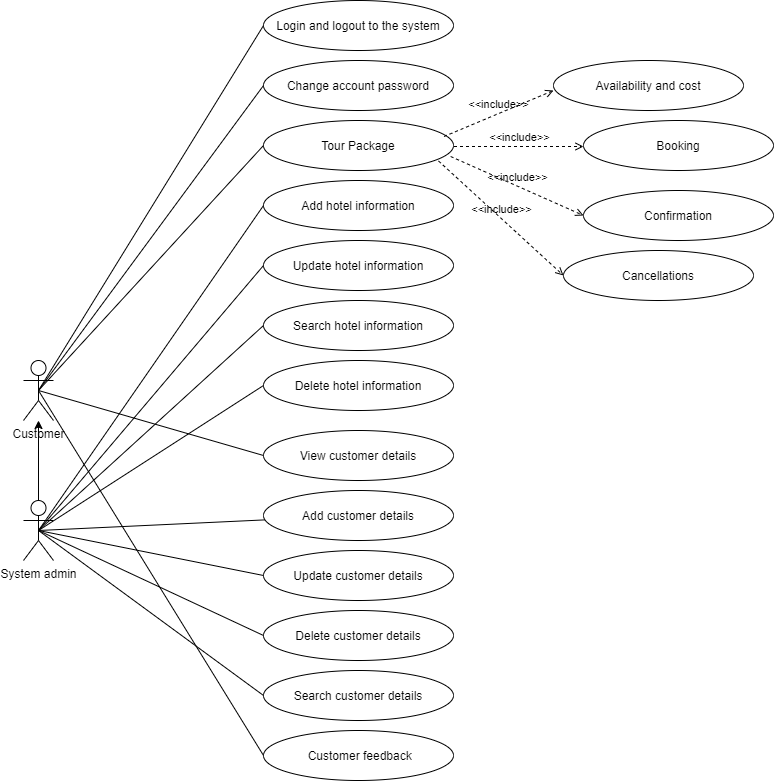

The diagram above was exported from draw.io. Its source (the exported page's mxGraphModel, read from the mxfile embedded in the PNG):
<mxGraphModel dx="1006" dy="517" grid="1" gridSize="10" guides="1" tooltips="1" connect="1" arrows="1" fold="1" page="1" pageScale="1" pageWidth="850" pageHeight="1100" math="0" shadow="0">
  <root>
    <mxCell id="0" />
    <mxCell id="1" parent="0" />
    <mxCell id="fbo5_H1PmncN6NX3aHgL-1" value="Login and logout to the system" style="ellipse;whiteSpace=wrap;html=1;" vertex="1" parent="1">
      <mxGeometry x="320" y="20" width="190" height="50" as="geometry" />
    </mxCell>
    <mxCell id="fbo5_H1PmncN6NX3aHgL-2" value="Change account password" style="ellipse;whiteSpace=wrap;html=1;" vertex="1" parent="1">
      <mxGeometry x="320" y="80" width="190" height="50" as="geometry" />
    </mxCell>
    <mxCell id="fbo5_H1PmncN6NX3aHgL-3" value="Tour Package" style="ellipse;whiteSpace=wrap;html=1;" vertex="1" parent="1">
      <mxGeometry x="320" y="140" width="190" height="50" as="geometry" />
    </mxCell>
    <mxCell id="fbo5_H1PmncN6NX3aHgL-4" value="&amp;lt;&amp;lt;include&amp;gt;&amp;gt;" style="edgeStyle=none;html=1;endArrow=open;verticalAlign=bottom;dashed=1;labelBackgroundColor=none;exitX=0.95;exitY=0.32;exitDx=0;exitDy=0;exitPerimeter=0;" edge="1" parent="1" source="fbo5_H1PmncN6NX3aHgL-3">
      <mxGeometry width="160" relative="1" as="geometry">
        <mxPoint x="510" y="150" as="sourcePoint" />
        <mxPoint x="610" y="110" as="targetPoint" />
      </mxGeometry>
    </mxCell>
    <mxCell id="fbo5_H1PmncN6NX3aHgL-5" value="Availability and cost" style="ellipse;whiteSpace=wrap;html=1;" vertex="1" parent="1">
      <mxGeometry x="610" y="80" width="190" height="50" as="geometry" />
    </mxCell>
    <mxCell id="fbo5_H1PmncN6NX3aHgL-6" value="&amp;lt;&amp;lt;include&amp;gt;&amp;gt;" style="edgeStyle=none;html=1;endArrow=open;verticalAlign=bottom;dashed=1;labelBackgroundColor=none;exitX=0.95;exitY=0.32;exitDx=0;exitDy=0;exitPerimeter=0;" edge="1" parent="1">
      <mxGeometry width="160" relative="1" as="geometry">
        <mxPoint x="510.5" y="166" as="sourcePoint" />
        <mxPoint x="640" y="166" as="targetPoint" />
      </mxGeometry>
    </mxCell>
    <mxCell id="fbo5_H1PmncN6NX3aHgL-7" value="Booking" style="ellipse;whiteSpace=wrap;html=1;" vertex="1" parent="1">
      <mxGeometry x="640" y="140" width="190" height="50" as="geometry" />
    </mxCell>
    <mxCell id="fbo5_H1PmncN6NX3aHgL-8" value="&amp;lt;&amp;lt;include&amp;gt;&amp;gt;" style="edgeStyle=none;html=1;endArrow=open;verticalAlign=bottom;dashed=1;labelBackgroundColor=none;exitX=0.985;exitY=0.72;exitDx=0;exitDy=0;exitPerimeter=0;entryX=0;entryY=0.5;entryDx=0;entryDy=0;" edge="1" parent="1" source="fbo5_H1PmncN6NX3aHgL-3" target="fbo5_H1PmncN6NX3aHgL-9">
      <mxGeometry width="160" relative="1" as="geometry">
        <mxPoint x="520.5" y="176" as="sourcePoint" />
        <mxPoint x="640" y="210" as="targetPoint" />
      </mxGeometry>
    </mxCell>
    <mxCell id="fbo5_H1PmncN6NX3aHgL-9" value="Confirmation" style="ellipse;whiteSpace=wrap;html=1;" vertex="1" parent="1">
      <mxGeometry x="640" y="210" width="190" height="50" as="geometry" />
    </mxCell>
    <mxCell id="fbo5_H1PmncN6NX3aHgL-10" value="&amp;lt;&amp;lt;include&amp;gt;&amp;gt;" style="edgeStyle=none;html=1;endArrow=open;verticalAlign=bottom;dashed=1;labelBackgroundColor=none;exitX=0.921;exitY=0.809;exitDx=0;exitDy=0;exitPerimeter=0;entryX=0;entryY=0.5;entryDx=0;entryDy=0;" edge="1" parent="1" source="fbo5_H1PmncN6NX3aHgL-3" target="fbo5_H1PmncN6NX3aHgL-11">
      <mxGeometry width="160" relative="1" as="geometry">
        <mxPoint x="517.1500000000001" y="186" as="sourcePoint" />
        <mxPoint x="620" y="280" as="targetPoint" />
      </mxGeometry>
    </mxCell>
    <mxCell id="fbo5_H1PmncN6NX3aHgL-11" value="Cancellations" style="ellipse;whiteSpace=wrap;html=1;" vertex="1" parent="1">
      <mxGeometry x="620" y="270" width="190" height="50" as="geometry" />
    </mxCell>
    <mxCell id="fbo5_H1PmncN6NX3aHgL-12" value="Add hotel information" style="ellipse;whiteSpace=wrap;html=1;" vertex="1" parent="1">
      <mxGeometry x="320" y="200" width="190" height="50" as="geometry" />
    </mxCell>
    <mxCell id="fbo5_H1PmncN6NX3aHgL-13" value="Update hotel information" style="ellipse;whiteSpace=wrap;html=1;" vertex="1" parent="1">
      <mxGeometry x="320" y="260" width="190" height="50" as="geometry" />
    </mxCell>
    <mxCell id="fbo5_H1PmncN6NX3aHgL-14" value="Search hotel information" style="ellipse;whiteSpace=wrap;html=1;" vertex="1" parent="1">
      <mxGeometry x="320" y="320" width="190" height="50" as="geometry" />
    </mxCell>
    <mxCell id="fbo5_H1PmncN6NX3aHgL-15" value="Delete hotel information" style="ellipse;whiteSpace=wrap;html=1;" vertex="1" parent="1">
      <mxGeometry x="320" y="380" width="190" height="50" as="geometry" />
    </mxCell>
    <mxCell id="fbo5_H1PmncN6NX3aHgL-16" value="Add customer details" style="ellipse;whiteSpace=wrap;html=1;" vertex="1" parent="1">
      <mxGeometry x="320" y="510" width="190" height="50" as="geometry" />
    </mxCell>
    <mxCell id="fbo5_H1PmncN6NX3aHgL-17" value="Update customer details" style="ellipse;whiteSpace=wrap;html=1;" vertex="1" parent="1">
      <mxGeometry x="320" y="570" width="190" height="50" as="geometry" />
    </mxCell>
    <mxCell id="fbo5_H1PmncN6NX3aHgL-18" value="Delete customer details" style="ellipse;whiteSpace=wrap;html=1;" vertex="1" parent="1">
      <mxGeometry x="320" y="630" width="190" height="50" as="geometry" />
    </mxCell>
    <mxCell id="fbo5_H1PmncN6NX3aHgL-19" value="Search customer details" style="ellipse;whiteSpace=wrap;html=1;" vertex="1" parent="1">
      <mxGeometry x="320" y="690" width="190" height="50" as="geometry" />
    </mxCell>
    <mxCell id="fbo5_H1PmncN6NX3aHgL-20" value="&amp;nbsp;Customer feedback" style="ellipse;whiteSpace=wrap;html=1;" vertex="1" parent="1">
      <mxGeometry x="320" y="750" width="190" height="50" as="geometry" />
    </mxCell>
    <mxCell id="fbo5_H1PmncN6NX3aHgL-21" value="Customer" style="shape=umlActor;verticalLabelPosition=bottom;verticalAlign=top;html=1;outlineConnect=0;" vertex="1" parent="1">
      <mxGeometry x="80" y="380" width="30" height="60" as="geometry" />
    </mxCell>
    <mxCell id="fbo5_H1PmncN6NX3aHgL-22" value="" style="endArrow=none;html=1;exitX=0.5;exitY=0.5;exitDx=0;exitDy=0;exitPerimeter=0;entryX=0;entryY=0.5;entryDx=0;entryDy=0;" edge="1" parent="1" source="fbo5_H1PmncN6NX3aHgL-21" target="fbo5_H1PmncN6NX3aHgL-1">
      <mxGeometry width="50" height="50" relative="1" as="geometry">
        <mxPoint x="210" y="310" as="sourcePoint" />
        <mxPoint x="260" y="260" as="targetPoint" />
      </mxGeometry>
    </mxCell>
    <mxCell id="fbo5_H1PmncN6NX3aHgL-23" value="" style="endArrow=none;html=1;exitX=0.5;exitY=0.5;exitDx=0;exitDy=0;exitPerimeter=0;entryX=0;entryY=0.5;entryDx=0;entryDy=0;" edge="1" parent="1" source="fbo5_H1PmncN6NX3aHgL-21" target="fbo5_H1PmncN6NX3aHgL-2">
      <mxGeometry width="50" height="50" relative="1" as="geometry">
        <mxPoint x="105" y="420" as="sourcePoint" />
        <mxPoint x="330" y="55" as="targetPoint" />
      </mxGeometry>
    </mxCell>
    <mxCell id="fbo5_H1PmncN6NX3aHgL-24" value="" style="endArrow=none;html=1;exitX=0.5;exitY=0.5;exitDx=0;exitDy=0;exitPerimeter=0;entryX=0;entryY=0.5;entryDx=0;entryDy=0;" edge="1" parent="1" source="fbo5_H1PmncN6NX3aHgL-21" target="fbo5_H1PmncN6NX3aHgL-3">
      <mxGeometry width="50" height="50" relative="1" as="geometry">
        <mxPoint x="105" y="420" as="sourcePoint" />
        <mxPoint x="330" y="115" as="targetPoint" />
      </mxGeometry>
    </mxCell>
    <mxCell id="fbo5_H1PmncN6NX3aHgL-25" value="" style="endArrow=none;html=1;exitX=0.5;exitY=0.5;exitDx=0;exitDy=0;exitPerimeter=0;entryX=0;entryY=0.5;entryDx=0;entryDy=0;" edge="1" parent="1" source="fbo5_H1PmncN6NX3aHgL-21" target="fbo5_H1PmncN6NX3aHgL-20">
      <mxGeometry width="50" height="50" relative="1" as="geometry">
        <mxPoint x="220" y="520" as="sourcePoint" />
        <mxPoint x="270" y="470" as="targetPoint" />
      </mxGeometry>
    </mxCell>
    <mxCell id="fbo5_H1PmncN6NX3aHgL-26" value="System admin" style="shape=umlActor;verticalLabelPosition=bottom;verticalAlign=top;html=1;outlineConnect=0;" vertex="1" parent="1">
      <mxGeometry x="80" y="520" width="30" height="60" as="geometry" />
    </mxCell>
    <mxCell id="fbo5_H1PmncN6NX3aHgL-27" value="" style="endArrow=classic;html=1;exitX=0.5;exitY=0;exitDx=0;exitDy=0;exitPerimeter=0;" edge="1" parent="1" source="fbo5_H1PmncN6NX3aHgL-26" target="fbo5_H1PmncN6NX3aHgL-21">
      <mxGeometry width="50" height="50" relative="1" as="geometry">
        <mxPoint x="70" y="510" as="sourcePoint" />
        <mxPoint x="120" y="460" as="targetPoint" />
      </mxGeometry>
    </mxCell>
    <mxCell id="fbo5_H1PmncN6NX3aHgL-28" value="" style="endArrow=none;html=1;exitX=0.5;exitY=0.5;exitDx=0;exitDy=0;exitPerimeter=0;entryX=0;entryY=0.5;entryDx=0;entryDy=0;" edge="1" parent="1" source="fbo5_H1PmncN6NX3aHgL-26" target="fbo5_H1PmncN6NX3aHgL-12">
      <mxGeometry width="50" height="50" relative="1" as="geometry">
        <mxPoint x="180" y="460" as="sourcePoint" />
        <mxPoint x="230" y="410" as="targetPoint" />
      </mxGeometry>
    </mxCell>
    <mxCell id="fbo5_H1PmncN6NX3aHgL-29" value="" style="endArrow=none;html=1;exitX=0.5;exitY=0.5;exitDx=0;exitDy=0;exitPerimeter=0;entryX=0;entryY=0.5;entryDx=0;entryDy=0;" edge="1" parent="1" source="fbo5_H1PmncN6NX3aHgL-26" target="fbo5_H1PmncN6NX3aHgL-13">
      <mxGeometry width="50" height="50" relative="1" as="geometry">
        <mxPoint x="105" y="560" as="sourcePoint" />
        <mxPoint x="330" y="235" as="targetPoint" />
      </mxGeometry>
    </mxCell>
    <mxCell id="fbo5_H1PmncN6NX3aHgL-30" value="" style="endArrow=none;html=1;exitX=0.5;exitY=0.5;exitDx=0;exitDy=0;exitPerimeter=0;entryX=0;entryY=0.5;entryDx=0;entryDy=0;" edge="1" parent="1" source="fbo5_H1PmncN6NX3aHgL-26" target="fbo5_H1PmncN6NX3aHgL-14">
      <mxGeometry width="50" height="50" relative="1" as="geometry">
        <mxPoint x="115" y="570" as="sourcePoint" />
        <mxPoint x="340" y="245" as="targetPoint" />
      </mxGeometry>
    </mxCell>
    <mxCell id="fbo5_H1PmncN6NX3aHgL-31" value="" style="endArrow=none;html=1;exitX=0.5;exitY=0.5;exitDx=0;exitDy=0;exitPerimeter=0;entryX=0;entryY=0.5;entryDx=0;entryDy=0;" edge="1" parent="1" source="fbo5_H1PmncN6NX3aHgL-26" target="fbo5_H1PmncN6NX3aHgL-15">
      <mxGeometry width="50" height="50" relative="1" as="geometry">
        <mxPoint x="125" y="580" as="sourcePoint" />
        <mxPoint x="350" y="255" as="targetPoint" />
      </mxGeometry>
    </mxCell>
    <mxCell id="fbo5_H1PmncN6NX3aHgL-32" value="View customer details" style="ellipse;whiteSpace=wrap;html=1;" vertex="1" parent="1">
      <mxGeometry x="320" y="450" width="190" height="50" as="geometry" />
    </mxCell>
    <mxCell id="fbo5_H1PmncN6NX3aHgL-33" value="" style="endArrow=none;html=1;entryX=0;entryY=0.5;entryDx=0;entryDy=0;" edge="1" parent="1" target="fbo5_H1PmncN6NX3aHgL-32">
      <mxGeometry width="50" height="50" relative="1" as="geometry">
        <mxPoint x="95" y="410" as="sourcePoint" />
        <mxPoint x="310" y="490" as="targetPoint" />
      </mxGeometry>
    </mxCell>
    <mxCell id="fbo5_H1PmncN6NX3aHgL-35" value="" style="endArrow=none;html=1;exitX=0.5;exitY=0.5;exitDx=0;exitDy=0;exitPerimeter=0;" edge="1" parent="1" source="fbo5_H1PmncN6NX3aHgL-26" target="fbo5_H1PmncN6NX3aHgL-16">
      <mxGeometry width="50" height="50" relative="1" as="geometry">
        <mxPoint x="100" y="550" as="sourcePoint" />
        <mxPoint x="340" y="495" as="targetPoint" />
      </mxGeometry>
    </mxCell>
    <mxCell id="fbo5_H1PmncN6NX3aHgL-36" value="" style="endArrow=none;html=1;entryX=0;entryY=0.5;entryDx=0;entryDy=0;exitX=0.5;exitY=0.5;exitDx=0;exitDy=0;exitPerimeter=0;" edge="1" parent="1" source="fbo5_H1PmncN6NX3aHgL-26" target="fbo5_H1PmncN6NX3aHgL-17">
      <mxGeometry width="50" height="50" relative="1" as="geometry">
        <mxPoint x="125" y="440" as="sourcePoint" />
        <mxPoint x="350" y="505" as="targetPoint" />
      </mxGeometry>
    </mxCell>
    <mxCell id="fbo5_H1PmncN6NX3aHgL-37" value="" style="endArrow=none;html=1;entryX=0;entryY=0.5;entryDx=0;entryDy=0;exitX=0.5;exitY=0.5;exitDx=0;exitDy=0;exitPerimeter=0;" edge="1" parent="1" source="fbo5_H1PmncN6NX3aHgL-26" target="fbo5_H1PmncN6NX3aHgL-18">
      <mxGeometry width="50" height="50" relative="1" as="geometry">
        <mxPoint x="135" y="450" as="sourcePoint" />
        <mxPoint x="360" y="515" as="targetPoint" />
      </mxGeometry>
    </mxCell>
    <mxCell id="fbo5_H1PmncN6NX3aHgL-38" value="" style="endArrow=none;html=1;entryX=0;entryY=0.5;entryDx=0;entryDy=0;exitX=0.5;exitY=0.5;exitDx=0;exitDy=0;exitPerimeter=0;" edge="1" parent="1" source="fbo5_H1PmncN6NX3aHgL-26" target="fbo5_H1PmncN6NX3aHgL-19">
      <mxGeometry width="50" height="50" relative="1" as="geometry">
        <mxPoint x="145" y="460" as="sourcePoint" />
        <mxPoint x="370" y="525" as="targetPoint" />
      </mxGeometry>
    </mxCell>
  </root>
</mxGraphModel>